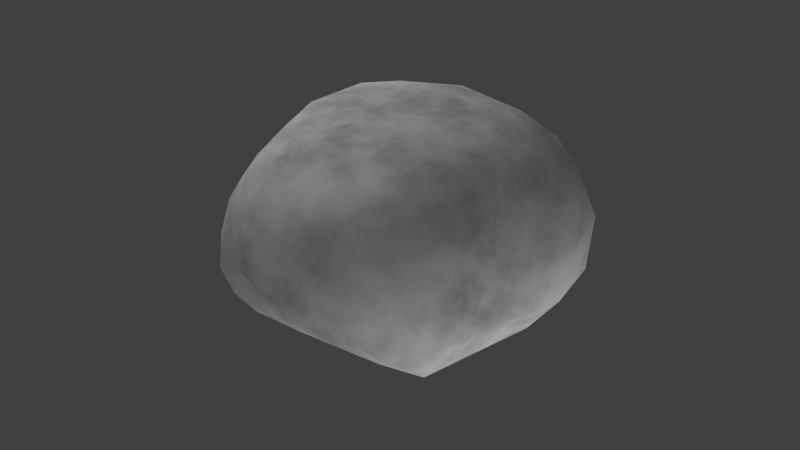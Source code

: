 # Source: Rock.blend  (saved by Blender 4.4.32; exported with 4.5.12 LTS)
import bpy
from mathutils import Matrix  # noqa: F401  (used for matrix-valued properties, if any)

bpy.ops.wm.read_factory_settings(use_empty=True)
scene = bpy.context.scene
scene.name = 'Scene'

# ---- collections
col_collection = bpy.data.collections.new('Collection'); scene.collection.children.link(col_collection)

# ---- materials (node trees are filled in below, after node groups)
mat_rock_generator_geometry_nodes = bpy.data.materials.new('Rock generator Geometry Nodes')

# ---- node groups
ng_rock_generator_geometry_nodes = bpy.data.node_groups.new('Rock Generator Geometry Nodes', 'GeometryNodeTree')
_s = ng_rock_generator_geometry_nodes.interface.new_socket(name='Geometry', in_out='OUTPUT', socket_type='NodeSocketGeometry')
_s = ng_rock_generator_geometry_nodes.interface.new_socket(name='Geometry', in_out='INPUT', socket_type='NodeSocketGeometry')
_s = ng_rock_generator_geometry_nodes.interface.new_socket(name='Rock sub sub', in_out='INPUT', socket_type='NodeSocketInt')
_s.default_value = 4
_s.min_value = 0
_s.max_value = 6
_s = ng_rock_generator_geometry_nodes.interface.new_socket(name='Rock Edge crease', in_out='INPUT', socket_type='NodeSocketFloat')
_s.subtype = 'FACTOR'
_s.default_value = 0.2
_s.min_value = 0.0
_s.max_value = 1.0
_s.force_non_field = True
_s = ng_rock_generator_geometry_nodes.interface.new_socket(name='Rock more detail', in_out='INPUT', socket_type='NodeSocketFloat')
_s.default_value = 1.0
_s.min_value = -1000.0
_s.max_value = 1000.0
_s = ng_rock_generator_geometry_nodes.interface.new_socket(name='Randomizer shape', in_out='INPUT', socket_type='NodeSocketFloat')
_s.default_value = 1.24
_s.min_value = -1000.0
_s.max_value = 1000.0
_s.force_non_field = True
_s = ng_rock_generator_geometry_nodes.interface.new_socket(name='Rock scale', in_out='INPUT', socket_type='NodeSocketFloat')
_s.subtype = 'FACTOR'
_s.min_value = 0.0
_s.max_value = 1.0
_s.force_non_field = True
_s = ng_rock_generator_geometry_nodes.interface.new_socket(name='Smothness', in_out='INPUT', socket_type='NodeSocketFloat')
_s.subtype = 'FACTOR'
_s.min_value = 0.0
_s.max_value = 1.0
_s.force_non_field = True
_s = ng_rock_generator_geometry_nodes.interface.new_socket(name='Detail Ramdomizer', in_out='INPUT', socket_type='NodeSocketFloat')
_s.min_value = -1000.0
_s.max_value = 1000.0
_s.force_non_field = True
_s = ng_rock_generator_geometry_nodes.interface.new_socket(name='Detail scaler', in_out='INPUT', socket_type='NodeSocketFloat')
_s.default_value = 0.14
_s.min_value = -1000.0
_s.max_value = 1000.0
_s.force_non_field = True
_s = ng_rock_generator_geometry_nodes.interface.new_socket(name='Noise Detail', in_out='INPUT', socket_type='NodeSocketFloat')
_s.default_value = 15.0
_s.min_value = 0.0
_s.max_value = 15.0
_s.force_non_field = True
_s = ng_rock_generator_geometry_nodes.interface.new_socket(name='Roughness', in_out='INPUT', socket_type='NodeSocketFloat')
_s.subtype = 'FACTOR'
_s.default_value = 0.5
_s.min_value = 0.0
_s.max_value = 1.0
_s.force_non_field = True
_s = ng_rock_generator_geometry_nodes.interface.new_socket(name='Distortion', in_out='INPUT', socket_type='NodeSocketFloat')
_s.min_value = -1000.0
_s.max_value = 1000.0
_s.force_non_field = True
ng_rock_generator_geometry_nodes.is_modifier = True
_N = ng_rock_generator_geometry_nodes.nodes; _L = ng_rock_generator_geometry_nodes.links
n0 = _N.new('NodeGroupInput'); n0.name = 'Group Input'; n0.location = (-343, 36)
n1 = _N.new('NodeGroupOutput'); n1.name = 'Group Output'; n1.location = (1943, 85)
n2 = _N.new('GeometryNodeSubdivisionSurface'); n2.name = 'Subdivision Surface'; n2.location = (-158, 41)
n3 = _N.new('GeometryNodeTransform'); n3.name = 'Transform Geometry'; n3.location = (33, 76)
n3.inputs[3].default_value = (1.0, 1.0, 0.7)
n4 = _N.new('GeometryNodeSubdivisionSurface'); n4.name = 'Subdivision Surface.001'; n4.location = (29, -63)
n5 = _N.new('GeometryNodeSetPosition'); n5.name = 'Set Position'; n5.location = (542, -40)
n6 = _N.new('ShaderNodeTexVoronoi'); n6.name = 'Voronoi Texture'; n6.location = (168, -382)
n6.voronoi_dimensions = '4D'
n6.feature = 'SMOOTH_F1'
n7 = _N.new('ShaderNodeVectorMath'); n7.name = 'Vector Math'; n7.location = (379, -263)
n7.operation = 'MULTIPLY'
n8 = _N.new('GeometryNodeInputPosition'); n8.name = 'Position'; n8.location = (175, -317)
n9 = _N.new('ShaderNodeMapRange'); n9.name = 'Map Range'; n9.location = (348, -393)
n9.inputs[1].default_value = -0.44
n9.inputs[2].default_value = 1.21
n9.inputs[3].default_value = 0.42
n10 = _N.new('NodeFrame'); n10.name = 'Frame'; n10.location = (289, 202)
n10.label = 'Base shape'
n10.width = 711
n11 = _N.new('GeometryNodeSetPosition'); n11.name = 'Set Position.001'; n11.location = (365, -40)
n12 = _N.new('ShaderNodeVectorMath'); n12.name = 'Vector Math.001'; n12.location = (201, -164)
n12.operation = 'MULTIPLY'
n13 = _N.new('GeometryNodeInputPosition'); n13.name = 'Position.001'; n13.location = (29, -200)
n14 = _N.new('ShaderNodeTexNoise'); n14.name = 'Noise Texture'; n14.location = (33, -270)
n14.noise_dimensions = '4D'
n14.inputs[5].default_value = 2.5
n15 = _N.new('GeometryNodeSetShadeSmooth'); n15.name = 'Set Shade Smooth'; n15.location = (1645, 117)
n16 = _N.new('NodeFrame'); n16.name = 'Frame.001'; n16.location = (1020, 157)
n16.label = 'More detail'
n16.width = 534
n17 = _N.new('ShaderNodeClamp'); n17.name = 'Clamp'; n17.location = (-183, 41)
n17.inputs[2].default_value = 11.0
n18 = _N.new('ShaderNodeClamp'); n18.name = 'Clamp.001'; n18.location = (4, -63)
n18.inputs[2].default_value = 11.0
n4.parent = n10
n5.parent = n10
n6.parent = n10
n7.parent = n10
n8.parent = n10
n9.parent = n10
n11.parent = n16
n12.parent = n16
n13.parent = n16
n14.parent = n16
n18.parent = n10
_L.new(n0.outputs[0], n2.inputs[0])
_L.new(n2.outputs[0], n3.inputs[0])
_L.new(n3.outputs[0], n4.inputs[0])
_L.new(n4.outputs[0], n5.inputs[0])
_L.new(n8.outputs[0], n7.inputs[0])
_L.new(n9.outputs[0], n7.inputs[1])
_L.new(n7.outputs[0], n5.inputs[2])
_L.new(n6.outputs[0], n9.inputs[0])
_L.new(n13.outputs[0], n12.inputs[0])
_L.new(n12.outputs[0], n11.inputs[2])
_L.new(n5.outputs[0], n11.inputs[0])
_L.new(n15.outputs[0], n1.inputs[0])
_L.new(n14.outputs[0], n12.inputs[1])
_L.new(n11.outputs[0], n15.inputs[0])
_L.new(n0.outputs[2], n2.inputs[2])
_L.new(n0.outputs[4], n6.inputs[1])
_L.new(n0.outputs[5], n6.inputs[2])
_L.new(n0.outputs[6], n6.inputs[6])
_L.new(n0.outputs[7], n14.inputs[1])
_L.new(n0.outputs[8], n14.inputs[2])
_L.new(n0.outputs[9], n14.inputs[3])
_L.new(n0.outputs[10], n14.inputs[4])
_L.new(n0.outputs[11], n14.inputs[8])
_L.new(n17.outputs[0], n2.inputs[1])
_L.new(n18.outputs[0], n4.inputs[1])
n1.is_active_output = True

# ---- material node trees
mat_rock_generator_geometry_nodes.use_nodes = True; mat_rock_generator_geometry_nodes.node_tree.nodes.clear()
_N = mat_rock_generator_geometry_nodes.node_tree.nodes; _L = mat_rock_generator_geometry_nodes.node_tree.links
n0 = _N.new('ShaderNodeOutputMaterial'); n0.name = 'Material Output'; n0.location = (1246, 695)
n1 = _N.new('ShaderNodeBsdfPrincipled'); n1.name = 'Principled BSDF'; n1.location = (937, 657)
n1.inputs[13].default_value = 0.0
n2 = _N.new('ShaderNodeTexNoise'); n2.name = 'Noise Texture'; n2.location = (29, -339)
n2.inputs[2].default_value = 55.0
n2.inputs[3].default_value = 15.0
n2.inputs[4].default_value = 0.8
n3 = _N.new('ShaderNodeMapping'); n3.name = 'Mapping'; n3.location = (200, -40)
n4 = _N.new('ShaderNodeTexCoord'); n4.name = 'Texture Coordinate'; n4.location = (29, -48)
n5 = _N.new('ShaderNodeValToRGB'); n5.name = 'Color Ramp'; n5.location = (200, -336)
while len(n5.color_ramp.elements) > 1: n5.color_ramp.elements.remove(n5.color_ramp.elements[-1])
n5.color_ramp.elements[0].position = 0.4158; n5.color_ramp.elements[0].color = (0.0, 0.0, 0.0, 1.0)
_e = n5.color_ramp.elements.new(0.4924); _e.color = (1.0, 1.0, 1.0, 1.0)
n6 = _N.new('ShaderNodeTexNoise'); n6.name = 'Noise Texture.001'; n6.location = (29, -43)
n6.inputs[2].default_value = 10.0
n6.inputs[3].default_value = 15.0
n6.inputs[4].default_value = 0.8
n7 = _N.new('ShaderNodeValToRGB'); n7.name = 'Color Ramp.001'; n7.location = (200, -40)
while len(n7.color_ramp.elements) > 1: n7.color_ramp.elements.remove(n7.color_ramp.elements[-1])
n7.color_ramp.elements[0].position = 0.452; n7.color_ramp.elements[0].color = (0.0, 0.0, 0.0, 1.0)
_e = n7.color_ramp.elements.new(0.5559); _e.color = (1.0, 1.0, 1.0, 1.0)
n8 = _N.new('ShaderNodeMix'); n8.name = 'Mix'; n8.location = (508, -154)
n8.data_type = 'RGBA'
n8.inputs[0].default_value = 0.7
n9 = _N.new('ShaderNodeMix'); n9.name = 'Mix.001'; n9.location = (29, -45)
n9.data_type = 'RGBA'
n9.inputs[6].default_value = (0.016, 0.016, 0.016, 1.0)
n9.inputs[7].default_value = (0.03788, 0.03718, 0.03512, 0.0)
n10 = _N.new('NodeFrame'); n10.name = 'Frame'; n10.location = (-298, 552)
n10.label = 'Noise'
n10.width = 677
n11 = _N.new('NodeFrame'); n11.name = 'Frame.001'; n11.location = (-839, 500)
n11.label = 'Mapping'
n11.width = 369
n12 = _N.new('ShaderNodeNewGeometry'); n12.name = 'Geometry'; n12.location = (29, -327)
n13 = _N.new('ShaderNodeValToRGB'); n13.name = 'Color Ramp.002'; n13.location = (228, -317)
while len(n13.color_ramp.elements) > 1: n13.color_ramp.elements.remove(n13.color_ramp.elements[-1])
n13.color_ramp.elements[0].position = 0.4834; n13.color_ramp.elements[0].color = (0.0, 0.0, 0.0, 1.0)
_e = n13.color_ramp.elements.new(0.5891); _e.color = (1.0, 1.0, 1.0, 1.0)
n14 = _N.new('ShaderNodeTexNoise'); n14.name = 'Noise Texture.002'; n14.location = (29, -40)
n14.inputs[2].default_value = 9.5
n14.inputs[3].default_value = 15.0
n14.inputs[4].default_value = 0.63
n15 = _N.new('ShaderNodeValToRGB'); n15.name = 'Color Ramp.003'; n15.location = (236, -94)
while len(n15.color_ramp.elements) > 1: n15.color_ramp.elements.remove(n15.color_ramp.elements[-1])
n15.color_ramp.elements[0].position = 0.1843; n15.color_ramp.elements[0].color = (0.0, 0.0, 0.0, 1.0)
_e = n15.color_ramp.elements.new(0.7764); _e.color = (1.0, 1.0, 1.0, 1.0)
n16 = _N.new('ShaderNodeMix'); n16.name = 'Mix.002'; n16.location = (578, -213)
n16.data_type = 'RGBA'
n16.blend_type = 'LINEAR_LIGHT'
n16.inputs[0].default_value = 0.4
n17 = _N.new('NodeFrame'); n17.name = 'Frame.002'; n17.location = (-153, 1254)
n17.label = 'Edge Lightness'
n17.width = 747
n18 = _N.new('ShaderNodeMix'); n18.name = 'Mix.003'; n18.location = (186, -40)
n18.data_type = 'RGBA'
n18.inputs[7].default_value = (0.0999, 0.0999, 0.0999, 1.0)
n19 = _N.new('NodeFrame'); n19.name = 'Frame.003'; n19.location = (508, 760)
n19.label = 'Base color'
n19.width = 355
n20 = _N.new('ShaderNodeValToRGB'); n20.name = 'Color Ramp.004'; n20.location = (426, 400)
while len(n20.color_ramp.elements) > 1: n20.color_ramp.elements.remove(n20.color_ramp.elements[-1])
n20.color_ramp.elements[0].position = 0.0; n20.color_ramp.elements[0].color = (0.8237, 0.8237, 0.8237, 1.0)
_e = n20.color_ramp.elements.new(1.0); _e.color = (1.0, 1.0, 1.0, 1.0)
n21 = _N.new('ShaderNodeHueSaturation'); n21.name = 'Hue/Saturation/Value'; n21.location = (737, 438)
n21.inputs[1].default_value = 0.0
n21.inputs[2].default_value = 2.0
n2.parent = n10
n3.parent = n11
n4.parent = n11
n5.parent = n10
n6.parent = n10
n7.parent = n10
n8.parent = n10
n9.parent = n19
n12.parent = n17
n13.parent = n17
n14.parent = n17
n15.parent = n17
n16.parent = n17
n18.parent = n19
_L.new(n3.outputs[0], n2.inputs[0])
_L.new(n4.outputs[3], n3.inputs[0])
_L.new(n2.outputs[0], n5.inputs[0])
_L.new(n3.outputs[0], n6.inputs[0])
_L.new(n6.outputs[0], n7.inputs[0])
_L.new(n5.outputs[0], n8.inputs[6])
_L.new(n7.outputs[0], n8.inputs[7])
_L.new(n8.outputs[2], n9.inputs[0])
_L.new(n12.outputs[7], n13.inputs[0])
_L.new(n3.outputs[0], n14.inputs[0])
_L.new(n14.outputs[0], n15.inputs[0])
_L.new(n1.outputs[0], n0.inputs[0])
_L.new(n15.outputs[0], n16.inputs[7])
_L.new(n13.outputs[0], n16.inputs[6])
_L.new(n9.outputs[2], n18.inputs[6])
_L.new(n16.outputs[2], n18.inputs[0])
_L.new(n18.outputs[2], n1.inputs[0])
_L.new(n21.outputs[0], n1.inputs[2])
_L.new(n8.outputs[2], n20.inputs[0])
_L.new(n20.outputs[0], n21.inputs[4])
n0.is_active_output = True

# ---- world
world_world = bpy.data.worlds.new('World'); scene.world = world_world
world_world.use_nodes = True; world_world.node_tree.nodes.clear()
_N = world_world.node_tree.nodes; _L = world_world.node_tree.links
n0 = _N.new('ShaderNodeOutputWorld'); n0.name = 'World Output'; n0.location = (300, 300)
n1 = _N.new('ShaderNodeBackground'); n1.name = 'Background'; n1.location = (10, 300)
n1.inputs[0].default_value = (0.05088, 0.05088, 0.05088, 1.0)
_L.new(n1.outputs[0], n0.inputs[0])
n0.is_active_output = True
world_world.color = (0.05088, 0.05088, 0.05088)
world_world.sun_shadow_jitter_overblur = 0.0

# ---- lights
light_point = bpy.data.lights.new('Point', 'AREA')
light_point.energy = 659.3
light_point.shadow_soft_size = 1.66
light_point.shape = 'DISK'
light_point.size = 6.024
light_area = bpy.data.lights.new('Area', 'AREA')
light_area.energy = 716.4
light_area.shape = 'DISK'
light_area.size = 5.654
light_area.size_y = 1.0

# ---- meshes
me_cube_001 = bpy.data.meshes.new('Cube.001')
me_cube_001.from_pydata([(-1.0, -1.0, -1.0), (-1.0, -1.0, 1.0), (-1.0, 1.0, -1.0), (-1.0, 1.0, 1.0), (1.0, -1.0, -1.0), (1.0, -1.0, 1.0), (1.0, 1.0, -1.0), (1.0, 1.0, 1.0)], [], [(0, 1, 3, 2), (2, 3, 7, 6), (6, 7, 5, 4), (4, 5, 1, 0), (2, 6, 4, 0), (7, 3, 1, 5)])
_uv = me_cube_001.uv_layers.new(name='UVMap')
_uv.uv.foreach_set('vector', [0.375, 0.0, 0.625, 0.0, 0.625, 0.25, 0.375, 0.25, 0.375, 0.25, 0.625, 0.25, 0.625, 0.5, 0.375, 0.5, 0.375, 0.5, 0.625, 0.5, 0.625, 0.75, 0.375, 0.75, 0.375, 0.75, 0.625, 0.75, 0.625, 1.0, 0.375, 1.0, 0.125, 0.5, 0.375, 0.5, 0.375, 0.75, 0.125, 0.75, 0.625, 0.5, 0.875, 0.5, 0.875, 0.75, 0.625, 0.75])
me_cube_001.materials.append(mat_rock_generator_geometry_nodes)
me_cube_001.update()

# ---- objects
ob_cube = bpy.data.objects.new('Cube', me_cube_001)
ob_point = bpy.data.objects.new('Point', light_point)
ob_area = bpy.data.objects.new('Area', light_area)

# ---- transforms, parenting, visibility, modifiers, constraints
ob_cube.location = (0.0, 0.0, 0.0)
_m = ob_cube.modifiers.new('GeometryNodes', 'NODES')
_m.node_group = ng_rock_generator_geometry_nodes
_gi = [s.identifier for s in ng_rock_generator_geometry_nodes.interface.items_tree if s.item_type == 'SOCKET' and s.in_out == 'INPUT']
_m[_gi[2]] = 0.7582  # 'Rock Edge crease'
_m[_gi[3]] = 3.93  # 'Rock more detail'
_m[_gi[4]] = 3.45  # 'Randomizer shape'
_m[_gi[5]] = 0.7386  # 'Rock scale'
ob_point.location = (-2.333, -0.9434, 2.533)
ob_point.rotation_euler = (-0.4514, -0.2522, 0.2956)
ob_area.location = (2.267, -0.5296, -2.785)
ob_area.rotation_euler = (-2.768, 0.4748, -2.71)

# ---- collection membership
col_collection.objects.link(ob_cube)
col_collection.objects.link(ob_point)
col_collection.objects.link(ob_area)

# ---- scene / render settings (as saved in the file)
scene.frame_start = 1; scene.frame_end = 250; scene.frame_set(1)
scene.render.engine = 'CYCLES'
scene.render.film_transparent = True
scene.cycles.feature_set = 'EXPERIMENTAL'
scene.view_settings.look = 'Very High Contrast'
scene.view_settings.view_transform = 'Standard'
scene.display_settings.display_device = 'Display P3'
bpy.context.view_layer.update()

# ---- added for rendering (the .blend has no active camera): camera
cam_auto = bpy.data.cameras.new('AutoCamera')
cam_auto.lens = 50.0
cam_auto.sensor_width = 36.0
cam_auto.clip_end = 1000.0
ob_auto_camera = bpy.data.objects.new('AutoCamera', cam_auto)
scene.collection.objects.link(ob_auto_camera)
ob_auto_camera.location = (1.49701, -1.68666, 1.15693)
ob_auto_camera.rotation_euler = (1.09748, -7.21219e-08, 0.694738)
scene.camera = ob_auto_camera
bpy.context.view_layer.update()
